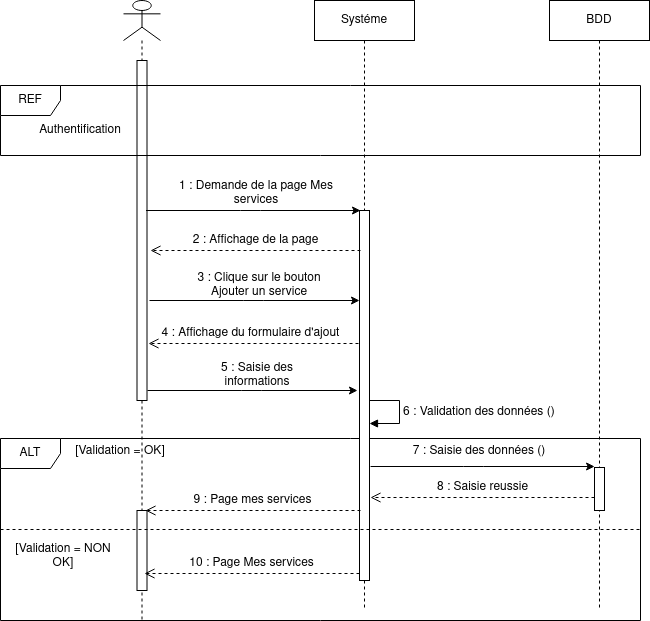

The diagram above was exported from draw.io. Its source (the exported page's mxGraphModel, read from the mxfile embedded in the PNG):
<mxGraphModel dx="942" dy="596" grid="1" gridSize="10" guides="1" tooltips="1" connect="1" arrows="1" fold="1" page="1" pageScale="1" pageWidth="850" pageHeight="1100" math="0" shadow="0">
  <root>
    <mxCell id="0" />
    <mxCell id="1" parent="0" />
    <mxCell id="zhLK--I8p7eg1IcI-r6N-86" value="ALT" style="shape=umlFrame;whiteSpace=wrap;html=1;fontSize=12;fillColor=default;" parent="1" vertex="1">
      <mxGeometry x="50" y="488" width="640" height="182" as="geometry" />
    </mxCell>
    <mxCell id="zhLK--I8p7eg1IcI-r6N-9" value="" style="shape=umlLifeline;participant=umlActor;perimeter=lifelinePerimeter;whiteSpace=wrap;html=1;container=1;collapsible=0;recursiveResize=0;verticalAlign=top;spacingTop=36;outlineConnect=0;fontSize=12;" parent="1" vertex="1">
      <mxGeometry x="173" y="50" width="37" height="620" as="geometry" />
    </mxCell>
    <mxCell id="zhLK--I8p7eg1IcI-r6N-69" value="" style="html=1;points=[];perimeter=orthogonalPerimeter;fontSize=12;fillColor=default;" parent="zhLK--I8p7eg1IcI-r6N-9" vertex="1">
      <mxGeometry x="13.5" y="60" width="10" height="340" as="geometry" />
    </mxCell>
    <mxCell id="zhLK--I8p7eg1IcI-r6N-94" value="" style="html=1;points=[];perimeter=orthogonalPerimeter;fontSize=12;fillColor=default;" parent="zhLK--I8p7eg1IcI-r6N-9" vertex="1">
      <mxGeometry x="13.5" y="510" width="10" height="80" as="geometry" />
    </mxCell>
    <mxCell id="zhLK--I8p7eg1IcI-r6N-35" value="Systéme" style="shape=umlLifeline;perimeter=lifelinePerimeter;whiteSpace=wrap;html=1;container=1;collapsible=0;recursiveResize=0;outlineConnect=0;fontSize=12;" parent="1" vertex="1">
      <mxGeometry x="364" y="50" width="100" height="610" as="geometry" />
    </mxCell>
    <mxCell id="zhLK--I8p7eg1IcI-r6N-70" value="" style="html=1;points=[];perimeter=orthogonalPerimeter;fontSize=12;fillColor=default;" parent="zhLK--I8p7eg1IcI-r6N-35" vertex="1">
      <mxGeometry x="45" y="210" width="10" height="370" as="geometry" />
    </mxCell>
    <mxCell id="zhLK--I8p7eg1IcI-r6N-85" value="6 : Validation des données ()" style="edgeStyle=orthogonalEdgeStyle;html=1;align=left;spacingLeft=2;endArrow=block;rounded=0;fontSize=12;" parent="zhLK--I8p7eg1IcI-r6N-35" target="zhLK--I8p7eg1IcI-r6N-70" edge="1">
      <mxGeometry relative="1" as="geometry">
        <mxPoint x="55" y="400" as="sourcePoint" />
        <Array as="points">
          <mxPoint x="85" y="400" />
          <mxPoint x="85" y="423" />
        </Array>
        <mxPoint x="60" y="420" as="targetPoint" />
      </mxGeometry>
    </mxCell>
    <mxCell id="zhLK--I8p7eg1IcI-r6N-102" value="10 : Page Mes services" style="html=1;verticalAlign=bottom;endArrow=open;dashed=1;endSize=8;fontSize=12;" parent="zhLK--I8p7eg1IcI-r6N-35" edge="1">
      <mxGeometry relative="1" as="geometry">
        <mxPoint x="45" y="573" as="sourcePoint" />
        <mxPoint x="-170" y="573" as="targetPoint" />
      </mxGeometry>
    </mxCell>
    <mxCell id="zhLK--I8p7eg1IcI-r6N-36" value="BDD" style="shape=umlLifeline;perimeter=lifelinePerimeter;whiteSpace=wrap;html=1;container=1;collapsible=0;recursiveResize=0;outlineConnect=0;fontSize=12;fillColor=default;" parent="1" vertex="1">
      <mxGeometry x="599" y="50" width="100" height="610" as="geometry" />
    </mxCell>
    <mxCell id="zhLK--I8p7eg1IcI-r6N-92" value="" style="html=1;points=[];perimeter=orthogonalPerimeter;fontSize=12;fillColor=default;" parent="zhLK--I8p7eg1IcI-r6N-36" vertex="1">
      <mxGeometry x="45" y="467" width="10" height="43" as="geometry" />
    </mxCell>
    <mxCell id="zhLK--I8p7eg1IcI-r6N-67" value="REF" style="shape=umlFrame;whiteSpace=wrap;html=1;fontSize=12;fillColor=default;" parent="1" vertex="1">
      <mxGeometry x="50" y="135" width="640" height="70" as="geometry" />
    </mxCell>
    <mxCell id="zhLK--I8p7eg1IcI-r6N-68" value="Authentification" style="text;html=1;strokeColor=none;fillColor=none;align=center;verticalAlign=middle;whiteSpace=wrap;rounded=0;fontSize=12;" parent="1" vertex="1">
      <mxGeometry x="110" y="170" width="40" height="20" as="geometry" />
    </mxCell>
    <mxCell id="zhLK--I8p7eg1IcI-r6N-71" value="" style="group;fontSize=12;" parent="1" vertex="1" connectable="0">
      <mxGeometry x="224" y="230" width="166" height="30" as="geometry" />
    </mxCell>
    <mxCell id="zhLK--I8p7eg1IcI-r6N-72" value="" style="endArrow=classic;html=1;fontSize=12;" parent="zhLK--I8p7eg1IcI-r6N-71" edge="1">
      <mxGeometry width="50" height="50" relative="1" as="geometry">
        <mxPoint x="-28.457142857142856" y="30" as="sourcePoint" />
        <mxPoint x="186" y="30" as="targetPoint" />
        <Array as="points">
          <mxPoint x="76.19400000000006" y="30" />
        </Array>
      </mxGeometry>
    </mxCell>
    <mxCell id="zhLK--I8p7eg1IcI-r6N-73" value="&lt;font style=&quot;font-size: 12px;&quot;&gt;1 : Demande de la page Mes services&lt;br style=&quot;font-size: 12px;&quot;&gt;&lt;/font&gt;" style="text;html=1;strokeColor=none;fillColor=none;align=center;verticalAlign=middle;whiteSpace=wrap;rounded=0;fontSize=12;" parent="zhLK--I8p7eg1IcI-r6N-71" vertex="1">
      <mxGeometry x="-1" y="-2" width="166" height="30" as="geometry" />
    </mxCell>
    <mxCell id="zhLK--I8p7eg1IcI-r6N-74" value="2 : Affichage de la page" style="html=1;verticalAlign=bottom;endArrow=open;dashed=1;endSize=8;fontSize=12;" parent="1" edge="1">
      <mxGeometry relative="1" as="geometry">
        <mxPoint x="410" y="300" as="sourcePoint" />
        <mxPoint x="200" y="300" as="targetPoint" />
      </mxGeometry>
    </mxCell>
    <mxCell id="zhLK--I8p7eg1IcI-r6N-77" value="" style="group;fontSize=12;" parent="1" vertex="1" connectable="0">
      <mxGeometry x="239" y="320" width="140" height="30" as="geometry" />
    </mxCell>
    <mxCell id="zhLK--I8p7eg1IcI-r6N-78" value="" style="endArrow=classic;html=1;fontSize=12;" parent="zhLK--I8p7eg1IcI-r6N-77" edge="1">
      <mxGeometry width="50" height="50" relative="1" as="geometry">
        <mxPoint x="-40" y="30" as="sourcePoint" />
        <mxPoint x="170" y="30" as="targetPoint" />
        <Array as="points">
          <mxPoint x="64.26000000000005" y="30" />
        </Array>
      </mxGeometry>
    </mxCell>
    <mxCell id="zhLK--I8p7eg1IcI-r6N-79" value="&lt;font style=&quot;font-size: 12px;&quot;&gt;3 : Clique sur le bouton Ajouter un service&lt;/font&gt;" style="text;html=1;strokeColor=none;fillColor=none;align=center;verticalAlign=middle;whiteSpace=wrap;rounded=0;fontSize=12;" parent="zhLK--I8p7eg1IcI-r6N-77" vertex="1">
      <mxGeometry width="140" height="30" as="geometry" />
    </mxCell>
    <mxCell id="zhLK--I8p7eg1IcI-r6N-80" value="4 : Affichage du formulaire d'ajout" style="html=1;verticalAlign=bottom;endArrow=open;dashed=1;endSize=8;fontSize=12;" parent="1" edge="1">
      <mxGeometry x="0.0286" relative="1" as="geometry">
        <mxPoint x="408" y="393" as="sourcePoint" />
        <mxPoint x="198" y="393" as="targetPoint" />
        <mxPoint as="offset" />
      </mxGeometry>
    </mxCell>
    <mxCell id="zhLK--I8p7eg1IcI-r6N-81" value="" style="group;fontSize=12;" parent="1" vertex="1" connectable="0">
      <mxGeometry x="237" y="410" width="140" height="30" as="geometry" />
    </mxCell>
    <mxCell id="zhLK--I8p7eg1IcI-r6N-82" value="" style="endArrow=classic;html=1;fontSize=12;" parent="zhLK--I8p7eg1IcI-r6N-81" edge="1">
      <mxGeometry width="50" height="50" relative="1" as="geometry">
        <mxPoint x="-40" y="30" as="sourcePoint" />
        <mxPoint x="170" y="30" as="targetPoint" />
        <Array as="points">
          <mxPoint x="64.26000000000005" y="30" />
        </Array>
      </mxGeometry>
    </mxCell>
    <mxCell id="zhLK--I8p7eg1IcI-r6N-83" value="5 : Saisie des informations" style="text;html=1;strokeColor=none;fillColor=none;align=center;verticalAlign=middle;whiteSpace=wrap;rounded=0;fontSize=12;" parent="zhLK--I8p7eg1IcI-r6N-81" vertex="1">
      <mxGeometry width="140" height="30" as="geometry" />
    </mxCell>
    <mxCell id="zhLK--I8p7eg1IcI-r6N-87" value="[Validation = OK]" style="text;html=1;strokeColor=none;fillColor=none;align=center;verticalAlign=middle;whiteSpace=wrap;rounded=0;fontSize=12;" parent="1" vertex="1">
      <mxGeometry x="110" y="491" width="120" height="20" as="geometry" />
    </mxCell>
    <mxCell id="zhLK--I8p7eg1IcI-r6N-89" value="" style="group;fontSize=12;" parent="1" vertex="1" connectable="0">
      <mxGeometry x="459" y="486" width="140" height="30" as="geometry" />
    </mxCell>
    <mxCell id="zhLK--I8p7eg1IcI-r6N-90" value="" style="endArrow=classic;html=1;fontSize=12;" parent="zhLK--I8p7eg1IcI-r6N-89" edge="1">
      <mxGeometry width="50" height="50" relative="1" as="geometry">
        <mxPoint x="-38.93000000000001" y="30" as="sourcePoint" />
        <mxPoint x="185.07" y="30" as="targetPoint" />
        <Array as="points">
          <mxPoint x="64.26000000000005" y="30" />
        </Array>
      </mxGeometry>
    </mxCell>
    <mxCell id="zhLK--I8p7eg1IcI-r6N-91" value="7 : Saisie des données ()" style="text;html=1;strokeColor=none;fillColor=none;align=center;verticalAlign=middle;whiteSpace=wrap;rounded=0;fontSize=12;" parent="zhLK--I8p7eg1IcI-r6N-89" vertex="1">
      <mxGeometry width="140" height="30" as="geometry" />
    </mxCell>
    <mxCell id="zhLK--I8p7eg1IcI-r6N-93" value="8 : Saisie reussie" style="html=1;verticalAlign=bottom;endArrow=open;dashed=1;endSize=8;fontSize=12;" parent="1" edge="1">
      <mxGeometry relative="1" as="geometry">
        <mxPoint x="644" y="547.0000000000001" as="sourcePoint" />
        <mxPoint x="420" y="547" as="targetPoint" />
      </mxGeometry>
    </mxCell>
    <mxCell id="zhLK--I8p7eg1IcI-r6N-95" value="9 : Page mes services" style="html=1;verticalAlign=bottom;endArrow=open;dashed=1;endSize=8;fontSize=12;" parent="1" edge="1">
      <mxGeometry relative="1" as="geometry">
        <mxPoint x="410" y="560" as="sourcePoint" />
        <mxPoint x="195" y="560" as="targetPoint" />
      </mxGeometry>
    </mxCell>
    <mxCell id="zhLK--I8p7eg1IcI-r6N-99" value="[Validation = NON OK]" style="text;html=1;strokeColor=none;fillColor=none;align=center;verticalAlign=middle;whiteSpace=wrap;rounded=0;fontSize=12;" parent="1" vertex="1">
      <mxGeometry x="53" y="596" width="120" height="20" as="geometry" />
    </mxCell>
    <mxCell id="zhLK--I8p7eg1IcI-r6N-103" value="" style="endArrow=none;dashed=1;html=1;fontSize=12;" parent="1" edge="1">
      <mxGeometry width="50" height="50" relative="1" as="geometry">
        <mxPoint x="50" y="579" as="sourcePoint" />
        <mxPoint x="690" y="579" as="targetPoint" />
      </mxGeometry>
    </mxCell>
  </root>
</mxGraphModel>